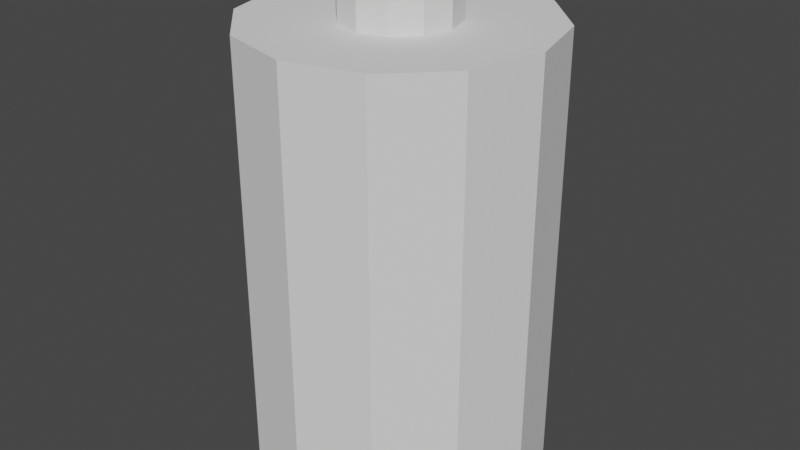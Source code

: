 # Source: Battery.blend  (saved by Blender 3.1.7; exported with 4.5.12 LTS)
import bpy
from mathutils import Matrix  # noqa: F401  (used for matrix-valued properties, if any)

bpy.ops.wm.read_factory_settings(use_empty=True)
scene = bpy.context.scene
scene.name = 'Scene'

# ---- collections
col_collection = bpy.data.collections.new('Collection'); scene.collection.children.link(col_collection)

# ---- world
world_world = bpy.data.worlds.new('World'); scene.world = world_world
world_world.use_nodes = True; world_world.node_tree.nodes.clear()
_N = world_world.node_tree.nodes; _L = world_world.node_tree.links
n0 = _N.new('ShaderNodeOutputWorld'); n0.name = 'World Output'; n0.location = (300, 300)
n1 = _N.new('ShaderNodeBackground'); n1.name = 'Background'; n1.location = (10, 300)
n1.inputs[0].default_value = (0.05088, 0.05088, 0.05088, 1.0)
_L.new(n1.outputs[0], n0.inputs[0])
n0.is_active_output = True
world_world.color = (0.05088, 0.05088, 0.05088)
world_world.use_sun_shadow = False
world_world.sun_shadow_jitter_overblur = 0.0

# ---- meshes
me_cylinder = bpy.data.meshes.new('Cylinder')
me_cylinder.from_pydata([(0.0, 1.0, 1.0), (0.5, 0.866, 1.0), (0.866, 0.5, 1.0), (1.0, -4.371e-08, 1.0), (0.866, -0.5, 1.0), (0.5, -0.866, 1.0), (-8.742e-08, -1.0, 1.0), (-0.5, -0.866, 1.0), (-0.866, -0.5, 1.0), (-1.0, 1.192e-08, 1.0), (-0.866, 0.5, 1.0), (-0.5, 0.866, 1.0), (0.5, 0.866, 3.0), (0.0, 1.0, 3.0), (0.866, 0.5, 3.0), (1.0, -4.371e-08, 3.0), (0.866, -0.5, 3.0), (0.5, -0.866, 3.0), (-8.742e-08, -1.0, 3.0), (-0.5, -0.866, 3.0), (-0.866, -0.5, 3.0), (-1.0, 1.192e-08, 3.0), (-0.866, 0.5, 3.0), (-0.5, 0.866, 3.0), (0.343, 0.5942, 3.0), (4.843e-09, 0.6861, 3.0), (0.5942, 0.343, 3.0), (0.6861, -2.434e-08, 3.0), (0.5942, -0.343, 3.0), (0.343, -0.5942, 3.0), (-7.289e-08, -0.6861, 3.0), (-0.343, -0.5942, 3.0), (-0.5942, -0.343, 3.0), (-0.6861, 1.192e-08, 3.0), (-0.5942, 0.343, 3.0), (-0.343, 0.5942, 3.0), (0.1902, 0.3295, 3.0), (3.313e-08, 0.3805, 3.0), (0.3295, 0.1902, 3.0), (0.3805, -2.434e-08, 3.0), (0.3295, -0.1902, 3.0), (0.1902, -0.3295, 3.0), (-4.932e-08, -0.3805, 3.0), (-0.1902, -0.3295, 3.0), (-0.3295, -0.1902, 3.0), (-0.3805, 1.192e-08, 3.0), (-0.3295, 0.1902, 3.0), (-0.1902, 0.3295, 3.0), (0.0, 1.0, -1.848e-06), (0.5, 0.866, -1.848e-06), (0.866, 0.5, -1.848e-06), (1.0, -4.371e-08, -1.848e-06), (0.866, -0.5, -1.848e-06), (0.5, -0.866, -1.848e-06), (-8.742e-08, -1.0, -1.848e-06), (-0.5, -0.866, -1.848e-06), (-0.866, -0.5, -1.848e-06), (-1.0, 1.192e-08, -1.848e-06), (-0.866, 0.5, -1.848e-06), (-0.5, 0.866, -1.848e-06), (-1.0, 1.192e-08, 3.0), (0.1902, 0.3295, 3.294), (2.304e-08, 0.3805, 3.294), (0.3295, 0.1902, 3.294), (0.3805, -2.434e-08, 3.294), (0.3295, -0.1902, 3.294), (0.1902, -0.3295, 3.294), (-5.941e-08, -0.3805, 3.294), (-0.1902, -0.3295, 3.294), (-0.3295, -0.1902, 3.294), (-0.3805, 1.192e-08, 3.294), (-0.3295, 0.1902, 3.294), (-0.1902, 0.3295, 3.294)], [], [(0, 13, 12, 1), (1, 12, 14, 2), (2, 14, 15, 3), (3, 15, 16, 4), (4, 16, 17, 5), (5, 17, 18, 6), (6, 18, 19, 7), (7, 19, 20, 8), (8, 20, 60, 9), (9, 21, 22, 10), (10, 22, 23, 11), (11, 23, 13, 0), (8, 9, 57, 56), (25, 24, 12, 13), (24, 26, 14, 12), (26, 27, 15, 14), (27, 28, 16, 15), (28, 29, 17, 16), (29, 30, 18, 17), (30, 31, 19, 18), (31, 32, 20, 19), (32, 33, 60, 20), (33, 34, 22, 21), (34, 35, 23, 22), (35, 25, 13, 23), (37, 36, 24, 25), (36, 38, 26, 24), (38, 39, 27, 26), (39, 40, 28, 27), (40, 41, 29, 28), (41, 42, 30, 29), (42, 43, 31, 30), (43, 44, 32, 31), (44, 45, 33, 32), (45, 46, 34, 33), (46, 47, 35, 34), (47, 37, 25, 35), (39, 38, 63, 64), (48, 49, 50, 51, 52, 53, 54, 55, 56, 57, 58, 59), (7, 8, 56, 55), (6, 7, 55, 54), (5, 6, 54, 53), (4, 5, 53, 52), (3, 4, 52, 51), (11, 0, 48, 59), (0, 1, 49, 48), (2, 3, 51, 50), (10, 11, 59, 58), (1, 2, 50, 49), (9, 10, 58, 57), (61, 62, 72, 71, 70, 69, 68, 67, 66, 65, 64, 63), (46, 45, 70, 71), (43, 42, 67, 68), (40, 39, 64, 65), (47, 46, 71, 72), (36, 37, 62, 61), (44, 43, 68, 69), (41, 40, 65, 66), (37, 47, 72, 62), (38, 36, 61, 63), (45, 44, 69, 70), (42, 41, 66, 67)])
_uv = me_cylinder.uv_layers.new(name='UVMap')
_uv.uv.foreach_set('vector', [1.0, 0.5, 1.0, 1.0, 0.9167, 1.0, 0.9167, 0.5, 0.9167, 0.5, 0.9167, 1.0, 0.8333, 1.0, 0.8333, 0.5, 0.8333, 0.5, 0.8333, 1.0, 0.75, 1.0, 0.75, 0.5, 0.75, 0.5, 0.75, 1.0, 0.6667, 1.0, 0.6667, 0.5, 0.6667, 0.5, 0.6667, 1.0, 0.5833, 1.0, 0.5833, 0.5, 0.5833, 0.5, 0.5833, 1.0, 0.5, 1.0, 0.5, 0.5, 0.5, 0.5, 0.5, 1.0, 0.4167, 1.0, 0.4167, 0.5, 0.4167, 0.5, 0.4167, 1.0, 0.3333, 1.0, 0.3333, 0.5, 0.3333, 0.5, 0.3333, 1.0, 0.25, 1.0, 0.25, 0.5, 0.25, 0.5, 0.25, 1.0, 0.1667, 1.0, 0.1667, 0.5, 0.1667, 0.5, 0.1667, 1.0, 0.08333, 1.0, 0.08333, 0.5, 0.08333, 0.5, 0.08333, 1.0, 7.451e-08, 1.0, 7.451e-08, 0.5, 0.3333, 0.5, 0.25, 0.5, 0.25, 0.5, 0.3333, 0.5, 0.25, 0.4147, 0.3323, 0.3926, 0.37, 0.4578, 0.25, 0.49, 0.3323, 0.3926, 0.3926, 0.3323, 0.4578, 0.37, 0.37, 0.4578, 0.3926, 0.3323, 0.4147, 0.25, 0.49, 0.25, 0.4578, 0.37, 0.4147, 0.25, 0.3926, 0.1677, 0.4578, 0.13, 0.49, 0.25, 0.3926, 0.1677, 0.3323, 0.1074, 0.37, 0.04215, 0.4578, 0.13, 0.3323, 0.1074, 0.25, 0.08534, 0.25, 0.01, 0.37, 0.04215, 0.25, 0.08534, 0.1677, 0.1074, 0.13, 0.04215, 0.25, 0.01, 0.1677, 0.1074, 0.1074, 0.1677, 0.04215, 0.13, 0.13, 0.04215, 0.1074, 0.1677, 0.08534, 0.25, 0.01, 0.25, 0.04215, 0.13, 0.08534, 0.25, 0.1074, 0.3323, 0.04215, 0.37, 0.01, 0.25, 0.1074, 0.3323, 0.1677, 0.3926, 0.13, 0.4578, 0.04215, 0.37, 0.1677, 0.3926, 0.25, 0.4147, 0.25, 0.49, 0.13, 0.4578, 0.25, 0.3413, 0.2957, 0.3291, 0.3323, 0.3926, 0.25, 0.4147, 0.2957, 0.3291, 0.3291, 0.2957, 0.3926, 0.3323, 0.3323, 0.3926, 0.3291, 0.2957, 0.3413, 0.25, 0.4147, 0.25, 0.3926, 0.3323, 0.3413, 0.25, 0.3291, 0.2043, 0.3926, 0.1677, 0.4147, 0.25, 0.3291, 0.2043, 0.2957, 0.1709, 0.3323, 0.1074, 0.3926, 0.1677, 0.2957, 0.1709, 0.25, 0.1587, 0.25, 0.08534, 0.3323, 0.1074, 0.25, 0.1587, 0.2043, 0.1709, 0.1677, 0.1074, 0.25, 0.08534, 0.2043, 0.1709, 0.1709, 0.2043, 0.1074, 0.1677, 0.1677, 0.1074, 0.1709, 0.2043, 0.1587, 0.25, 0.08534, 0.25, 0.1074, 0.1677, 0.1587, 0.25, 0.1709, 0.2957, 0.1074, 0.3323, 0.08534, 0.25, 0.1709, 0.2957, 0.2043, 0.3291, 0.1677, 0.3926, 0.1074, 0.3323, 0.2043, 0.3291, 0.25, 0.3413, 0.25, 0.4147, 0.1677, 0.3926, 0.3413, 0.25, 0.3291, 0.2957, 0.3291, 0.2957, 0.3413, 0.25, 0.75, 0.49, 0.87, 0.4578, 0.9578, 0.37, 0.99, 0.25, 0.9578, 0.13, 0.87, 0.04215, 0.75, 0.01, 0.63, 0.04215, 0.5422, 0.13, 0.51, 0.25, 0.5422, 0.37, 0.63, 0.4578, 0.4167, 0.5, 0.3333, 0.5, 0.3333, 0.5, 0.4167, 0.5, 0.5, 0.5, 0.4167, 0.5, 0.4167, 0.5, 0.5, 0.5, 0.5833, 0.5, 0.5, 0.5, 0.5, 0.5, 0.5833, 0.5, 0.6667, 0.5, 0.5833, 0.5, 0.5833, 0.5, 0.6667, 0.5, 0.75, 0.5, 0.6667, 0.5, 0.6667, 0.5, 0.75, 0.5, 0.08333, 0.5, 7.451e-08, 0.5, 7.451e-08, 0.5, 0.08333, 0.5, 1.0, 0.5, 0.9167, 0.5, 0.9167, 0.5, 1.0, 0.5, 0.8333, 0.5, 0.75, 0.5, 0.75, 0.5, 0.8333, 0.5, 0.1667, 0.5, 0.08333, 0.5, 0.08333, 0.5, 0.1667, 0.5, 0.9167, 0.5, 0.8333, 0.5, 0.8333, 0.5, 0.9167, 0.5, 0.25, 0.5, 0.1667, 0.5, 0.1667, 0.5, 0.25, 0.5, 0.2957, 0.3291, 0.25, 0.3413, 0.2043, 0.3291, 0.1709, 0.2957, 0.1587, 0.25, 0.1709, 0.2043, 0.2043, 0.1709, 0.25, 0.1587, 0.2957, 0.1709, 0.3291, 0.2043, 0.3413, 0.25, 0.3291, 0.2957, 0.1709, 0.2957, 0.1587, 0.25, 0.1587, 0.25, 0.1709, 0.2957, 0.2043, 0.1709, 0.25, 0.1587, 0.25, 0.1587, 0.2043, 0.1709, 0.3291, 0.2043, 0.3413, 0.25, 0.3413, 0.25, 0.3291, 0.2043, 0.2043, 0.3291, 0.1709, 0.2957, 0.1709, 0.2957, 0.2043, 0.3291, 0.2957, 0.3291, 0.25, 0.3413, 0.25, 0.3413, 0.2957, 0.3291, 0.1709, 0.2043, 0.2043, 0.1709, 0.2043, 0.1709, 0.1709, 0.2043, 0.2957, 0.1709, 0.3291, 0.2043, 0.3291, 0.2043, 0.2957, 0.1709, 0.25, 0.3413, 0.2043, 0.3291, 0.2043, 0.3291, 0.25, 0.3413, 0.3291, 0.2957, 0.2957, 0.3291, 0.2957, 0.3291, 0.3291, 0.2957, 0.1587, 0.25, 0.1709, 0.2043, 0.1709, 0.2043, 0.1587, 0.25, 0.25, 0.1587, 0.2957, 0.1709, 0.2957, 0.1709, 0.25, 0.1587])
me_cylinder.use_remesh_fix_poles = True
me_cylinder.use_remesh_preserve_attributes = False
me_cylinder.update()

# ---- objects
ob_cylinder = bpy.data.objects.new('Cylinder', me_cylinder)

# ---- transforms, parenting, visibility, modifiers, constraints
ob_cylinder.location = (0.0, 0.0, 0.0)
ob_cylinder.scale = (0.25, 0.25, 0.25)

# ---- collection membership
col_collection.objects.link(ob_cylinder)

# ---- scene / render settings (as saved in the file)
scene.frame_start = 1; scene.frame_end = 250; scene.frame_set(1)
scene.render.engine = 'BLENDER_EEVEE_NEXT'
scene.cycles.sampling_pattern = 'TABULATED_SOBOL'
scene.cycles.use_light_tree = False
scene.view_settings.view_transform = 'Filmic'
bpy.context.view_layer.update()

# ---- added for rendering (the .blend has no active camera and no usable light): camera, sun
cam_auto = bpy.data.cameras.new('AutoCamera')
cam_auto.lens = 50.0
cam_auto.sensor_width = 36.0
cam_auto.clip_end = 1000.0
ob_auto_camera = bpy.data.objects.new('AutoCamera', cam_auto)
scene.collection.objects.link(ob_auto_camera)
ob_auto_camera.location = (1.00425, -1.2051, 1.21514)
ob_auto_camera.rotation_euler = (1.09748, -7.21219e-08, 0.694738)
scene.camera = ob_auto_camera
light_auto_sun = bpy.data.lights.new('AutoSun', 'SUN')
light_auto_sun.energy = 3.0
light_auto_sun.angle = 0.0523599
ob_auto_sun = bpy.data.objects.new('AutoSun', light_auto_sun)
scene.collection.objects.link(ob_auto_sun)
ob_auto_sun.rotation_euler = (0.872665, 0.174533, 0.523599)
bpy.context.view_layer.update()
